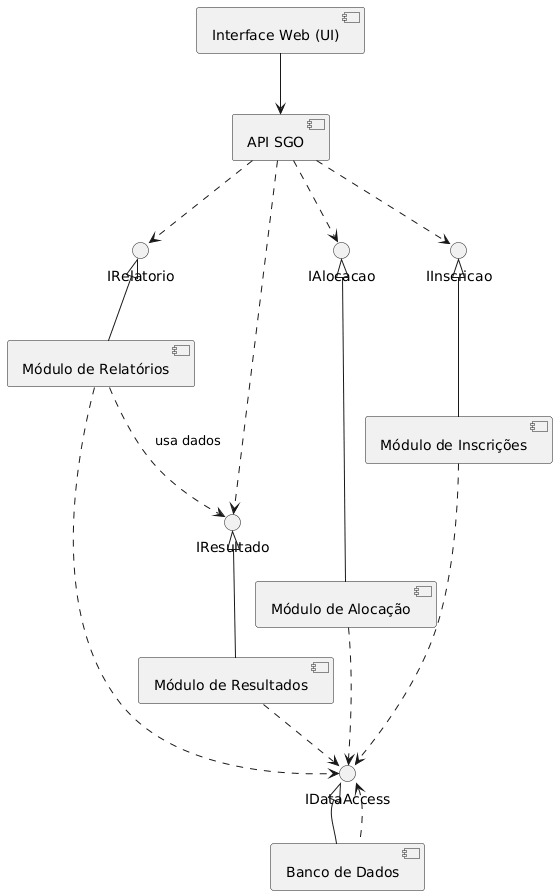

The diagram above was rendered by PlantUML. Its source (embedded in the PNG):
@startuml
skinparam componentStyle uml2

component "Interface Web (UI)" as UI
component "API SGO" as API
component "Módulo de Inscrições" as ModInscr
component "Módulo de Alocação" as ModAloc
component "Módulo de Resultados" as ModRes
component "Módulo de Relatórios" as ModRel
component "Banco de Dados" as DB

' --- Interfaces principais ---
interface IInscricao
interface IAlocacao
interface IResultado
interface IRelatorio
interface IDataAccess

' --- Interfaces providas ---
ModInscr -up-|> IInscricao
ModAloc -up-|> IAlocacao
ModRes -up-|> IResultado
ModRel -up-|> IRelatorio
DB -up-|> IDataAccess

' --- Conexões entre componentes ---
UI --> API
API ..> IInscricao
API ..> IAlocacao
API ..> IResultado
API ..> IRelatorio

ModInscr ..> IDataAccess
ModAloc ..> IDataAccess
ModRes ..> IDataAccess
ModRel ..> IDataAccess

ModRel ..> IResultado : usa dados
IDataAccess <.. DB
@enduml